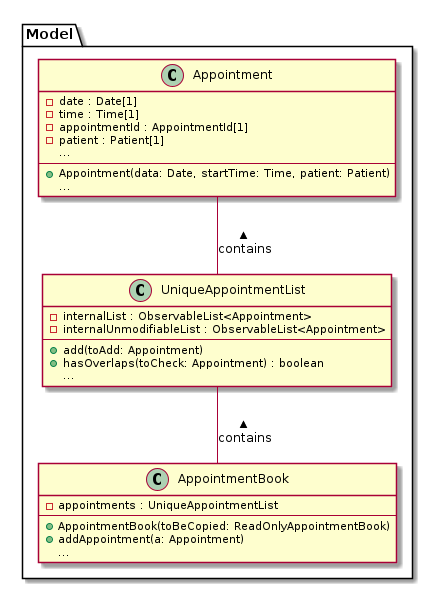

The diagram above was rendered by PlantUML. Its source (embedded in the PNG):
@startuml
package Model {

class Appointment {
- date : Date[1]
- time : Time[1]
- appointmentId : AppointmentId[1]
- patient : Patient[1]
...
--
+ Appointment(data: Date, startTime: Time, patient: Patient)
...
}

class UniqueAppointmentList {
- internalList : ObservableList<Appointment>
- internalUnmodifiableList : ObservableList<Appointment>
--
+ add(toAdd: Appointment)
+ hasOverlaps(toCheck: Appointment) : boolean
...
}

class AppointmentBook {
- appointments : UniqueAppointmentList
--
+ AppointmentBook(toBeCopied: ReadOnlyAppointmentBook)
+ addAppointment(a: Appointment)
...
}

Appointment -- UniqueAppointmentList: contains <
UniqueAppointmentList -- AppointmentBook : contains <
}
@enduml